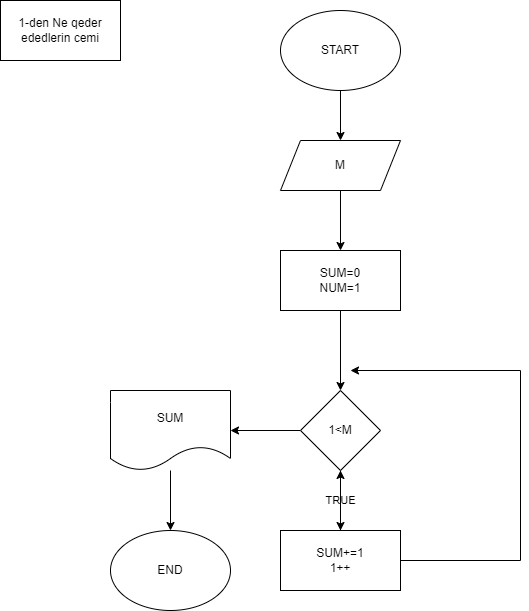

The diagram above was exported from draw.io. Its source (the exported page's mxGraphModel, read from the mxfile embedded in the PNG):
<mxGraphModel dx="1434" dy="796" grid="1" gridSize="10" guides="1" tooltips="1" connect="1" arrows="1" fold="1" page="1" pageScale="1" pageWidth="827" pageHeight="1169" math="0" shadow="0">
  <root>
    <mxCell id="WIyWlLk6GJQsqaUBKTNV-0" />
    <mxCell id="WIyWlLk6GJQsqaUBKTNV-1" parent="WIyWlLk6GJQsqaUBKTNV-0" />
    <mxCell id="rjKyytKs409cK2w_WR0s-2" style="edgeStyle=orthogonalEdgeStyle;rounded=0;orthogonalLoop=1;jettySize=auto;html=1;entryX=0.5;entryY=0;entryDx=0;entryDy=0;" edge="1" parent="WIyWlLk6GJQsqaUBKTNV-1" source="rjKyytKs409cK2w_WR0s-0" target="rjKyytKs409cK2w_WR0s-1">
      <mxGeometry relative="1" as="geometry" />
    </mxCell>
    <mxCell id="rjKyytKs409cK2w_WR0s-0" value="START" style="ellipse;whiteSpace=wrap;html=1;" vertex="1" parent="WIyWlLk6GJQsqaUBKTNV-1">
      <mxGeometry x="330" y="50" width="120" height="80" as="geometry" />
    </mxCell>
    <mxCell id="rjKyytKs409cK2w_WR0s-4" style="edgeStyle=orthogonalEdgeStyle;rounded=0;orthogonalLoop=1;jettySize=auto;html=1;entryX=0.5;entryY=0;entryDx=0;entryDy=0;" edge="1" parent="WIyWlLk6GJQsqaUBKTNV-1" source="rjKyytKs409cK2w_WR0s-1" target="rjKyytKs409cK2w_WR0s-3">
      <mxGeometry relative="1" as="geometry" />
    </mxCell>
    <mxCell id="rjKyytKs409cK2w_WR0s-1" value="M" style="shape=parallelogram;perimeter=parallelogramPerimeter;whiteSpace=wrap;html=1;fixedSize=1;" vertex="1" parent="WIyWlLk6GJQsqaUBKTNV-1">
      <mxGeometry x="330" y="180" width="120" height="50" as="geometry" />
    </mxCell>
    <mxCell id="rjKyytKs409cK2w_WR0s-6" style="edgeStyle=orthogonalEdgeStyle;rounded=0;orthogonalLoop=1;jettySize=auto;html=1;entryX=0.5;entryY=0;entryDx=0;entryDy=0;" edge="1" parent="WIyWlLk6GJQsqaUBKTNV-1" source="rjKyytKs409cK2w_WR0s-3">
      <mxGeometry relative="1" as="geometry">
        <mxPoint x="390" y="430" as="targetPoint" />
      </mxGeometry>
    </mxCell>
    <mxCell id="rjKyytKs409cK2w_WR0s-3" value="SUM=0&lt;br&gt;NUM=1" style="rounded=0;whiteSpace=wrap;html=1;" vertex="1" parent="WIyWlLk6GJQsqaUBKTNV-1">
      <mxGeometry x="330" y="290" width="120" height="60" as="geometry" />
    </mxCell>
    <mxCell id="rjKyytKs409cK2w_WR0s-10" value="TRUE" style="edgeStyle=orthogonalEdgeStyle;rounded=0;orthogonalLoop=1;jettySize=auto;html=1;entryX=0.5;entryY=0;entryDx=0;entryDy=0;" edge="1" parent="WIyWlLk6GJQsqaUBKTNV-1" source="rjKyytKs409cK2w_WR0s-8" target="rjKyytKs409cK2w_WR0s-9">
      <mxGeometry relative="1" as="geometry" />
    </mxCell>
    <mxCell id="rjKyytKs409cK2w_WR0s-18" style="edgeStyle=orthogonalEdgeStyle;rounded=0;orthogonalLoop=1;jettySize=auto;html=1;entryX=1;entryY=0.5;entryDx=0;entryDy=0;" edge="1" parent="WIyWlLk6GJQsqaUBKTNV-1" source="rjKyytKs409cK2w_WR0s-8" target="rjKyytKs409cK2w_WR0s-17">
      <mxGeometry relative="1" as="geometry" />
    </mxCell>
    <mxCell id="rjKyytKs409cK2w_WR0s-8" value="1&amp;lt;M" style="rhombus;whiteSpace=wrap;html=1;" vertex="1" parent="WIyWlLk6GJQsqaUBKTNV-1">
      <mxGeometry x="350" y="430" width="80" height="80" as="geometry" />
    </mxCell>
    <mxCell id="rjKyytKs409cK2w_WR0s-12" style="edgeStyle=orthogonalEdgeStyle;rounded=0;orthogonalLoop=1;jettySize=auto;html=1;" edge="1" parent="WIyWlLk6GJQsqaUBKTNV-1" source="rjKyytKs409cK2w_WR0s-9" target="rjKyytKs409cK2w_WR0s-8">
      <mxGeometry relative="1" as="geometry" />
    </mxCell>
    <mxCell id="rjKyytKs409cK2w_WR0s-16" style="edgeStyle=orthogonalEdgeStyle;rounded=0;orthogonalLoop=1;jettySize=auto;html=1;" edge="1" parent="WIyWlLk6GJQsqaUBKTNV-1" source="rjKyytKs409cK2w_WR0s-9">
      <mxGeometry relative="1" as="geometry">
        <mxPoint x="400" y="410" as="targetPoint" />
        <Array as="points">
          <mxPoint x="570" y="600" />
          <mxPoint x="570" y="410" />
        </Array>
      </mxGeometry>
    </mxCell>
    <mxCell id="rjKyytKs409cK2w_WR0s-9" value="SUM+=1&lt;br&gt;1++" style="rounded=0;whiteSpace=wrap;html=1;" vertex="1" parent="WIyWlLk6GJQsqaUBKTNV-1">
      <mxGeometry x="330" y="570" width="120" height="60" as="geometry" />
    </mxCell>
    <mxCell id="rjKyytKs409cK2w_WR0s-20" style="edgeStyle=orthogonalEdgeStyle;rounded=0;orthogonalLoop=1;jettySize=auto;html=1;" edge="1" parent="WIyWlLk6GJQsqaUBKTNV-1" source="rjKyytKs409cK2w_WR0s-17" target="rjKyytKs409cK2w_WR0s-19">
      <mxGeometry relative="1" as="geometry" />
    </mxCell>
    <mxCell id="rjKyytKs409cK2w_WR0s-17" value="SUM" style="shape=document;whiteSpace=wrap;html=1;boundedLbl=1;" vertex="1" parent="WIyWlLk6GJQsqaUBKTNV-1">
      <mxGeometry x="160" y="430" width="120" height="80" as="geometry" />
    </mxCell>
    <mxCell id="rjKyytKs409cK2w_WR0s-19" value="END" style="ellipse;whiteSpace=wrap;html=1;" vertex="1" parent="WIyWlLk6GJQsqaUBKTNV-1">
      <mxGeometry x="160" y="570" width="120" height="80" as="geometry" />
    </mxCell>
    <mxCell id="rjKyytKs409cK2w_WR0s-21" value="1-den Ne qeder ededlerin cemi" style="rounded=0;whiteSpace=wrap;html=1;" vertex="1" parent="WIyWlLk6GJQsqaUBKTNV-1">
      <mxGeometry x="50" y="40" width="120" height="60" as="geometry" />
    </mxCell>
  </root>
</mxGraphModel>